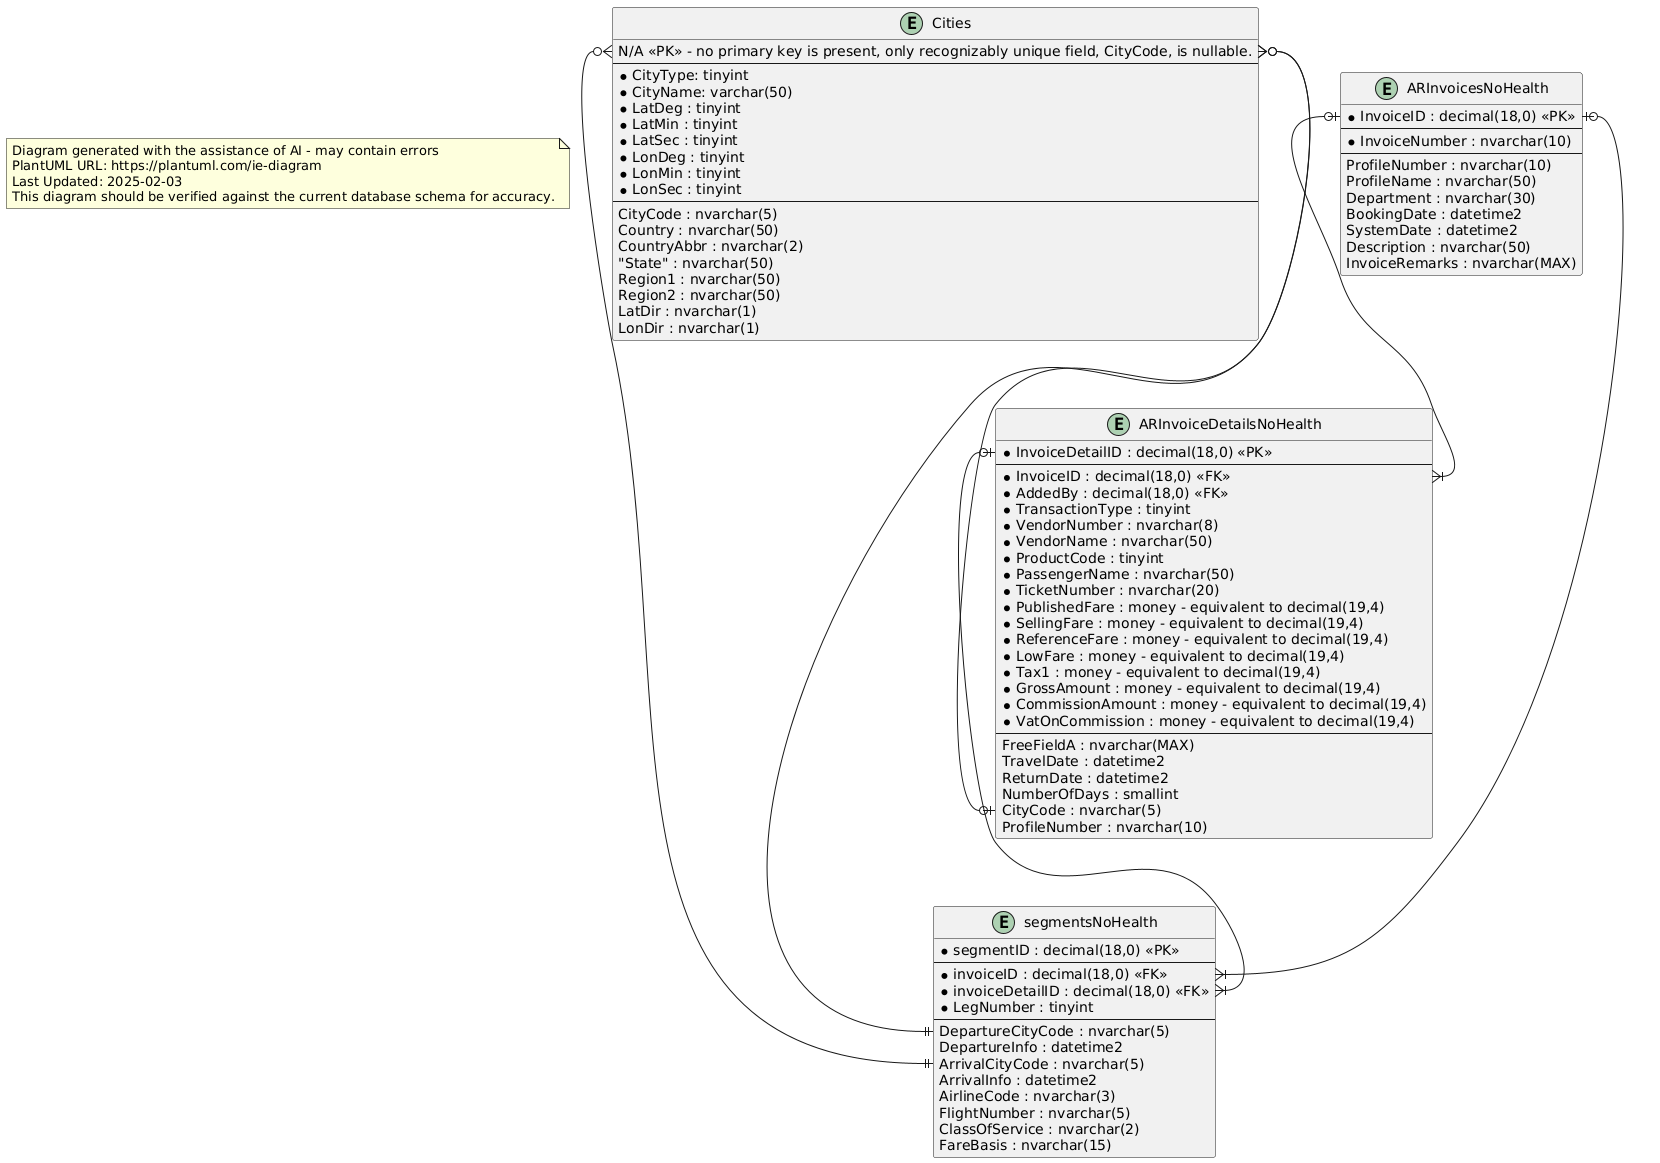

The diagram above was rendered by PlantUML. Its source (embedded in the PNG):
@startuml Entity Relationship Diagram
top to bottom direction

note as Disclaimer
Diagram generated with the assistance of AI - may contain errors
PlantUML URL: https://plantuml.com/ie-diagram
Last Updated: 2025-02-03
This diagram should be verified against the current database schema for accuracy.
end note

entity "Cities" {
  N/A <<PK>> - no primary key is present, only recognizably unique field, CityCode, is nullable.
  --
  * CityType: tinyint
  * CityName: varchar(50)
  * LatDeg : tinyint
  * LatMin : tinyint
  * LatSec : tinyint
  * LonDeg : tinyint
  * LonMin : tinyint
  * LonSec : tinyint
  --
  CityCode : nvarchar(5)
  Country : nvarchar(50)
  CountryAbbr : nvarchar(2)
  "State" : nvarchar(50)
  Region1 : nvarchar(50)
  Region2 : nvarchar(50)
  LatDir : nvarchar(1)
  LonDir : nvarchar(1)
}

entity "ARInvoicesNoHealth" {
  * InvoiceID : decimal(18,0) <<PK>>
  --
  * InvoiceNumber : nvarchar(10)
  --
  ProfileNumber : nvarchar(10)
  ProfileName : nvarchar(50)
  Department : nvarchar(30)
  BookingDate : datetime2
  SystemDate : datetime2
  Description : nvarchar(50)
  InvoiceRemarks : nvarchar(MAX)
}

entity "ARInvoiceDetailsNoHealth" {
  * InvoiceDetailID : decimal(18,0) <<PK>>
  --
  * InvoiceID : decimal(18,0) <<FK>>
  * AddedBy : decimal(18,0) <<FK>>
  * TransactionType : tinyint
  * VendorNumber : nvarchar(8)
  * VendorName : nvarchar(50)
  * ProductCode : tinyint
  * PassengerName : nvarchar(50)
  * TicketNumber : nvarchar(20)
  * PublishedFare : money - equivalent to decimal(19,4)
  * SellingFare : money - equivalent to decimal(19,4)
  * ReferenceFare : money - equivalent to decimal(19,4)
  * LowFare : money - equivalent to decimal(19,4)
  * Tax1 : money - equivalent to decimal(19,4)
  * GrossAmount : money - equivalent to decimal(19,4)
  * CommissionAmount : money - equivalent to decimal(19,4)
  * VatOnCommission : money - equivalent to decimal(19,4)
  --
  FreeFieldA : nvarchar(MAX)
  TravelDate : datetime2
  ReturnDate : datetime2
  NumberOfDays : smallint
  CityCode : nvarchar(5)
  ProfileNumber : nvarchar(10)
}

entity "segmentsNoHealth" {
  * segmentID : decimal(18,0) <<PK>>
  --
  * invoiceID : decimal(18,0) <<FK>>
  * invoiceDetailID : decimal(18,0) <<FK>>
  * LegNumber : tinyint
  --
  DepartureCityCode : nvarchar(5)
  DepartureInfo : datetime2
  ArrivalCityCode : nvarchar(5)
  ArrivalInfo : datetime2
  AirlineCode : nvarchar(3)
  FlightNumber : nvarchar(5)
  ClassOfService : nvarchar(2)
  FareBasis : nvarchar(15)
}

ARInvoicesNoHealth::InvoiceID |o--|{ ARInvoiceDetailsNoHealth::InvoiceID
ARInvoicesNoHealth::InvoiceID |o--|{ segmentsNoHealth::invoiceID
ARInvoiceDetailsNoHealth::InvoiceDetailID |o--|{ segmentsNoHealth::invoiceDetailID
Cities::CityCode }o--o| ARInvoiceDetailsNoHealth::CityCode
Cities::CityCode }o--|| segmentsNoHealth::ArrivalCityCode
Cities::CityCode }o--|| segmentsNoHealth::DepartureCityCode
@enduml